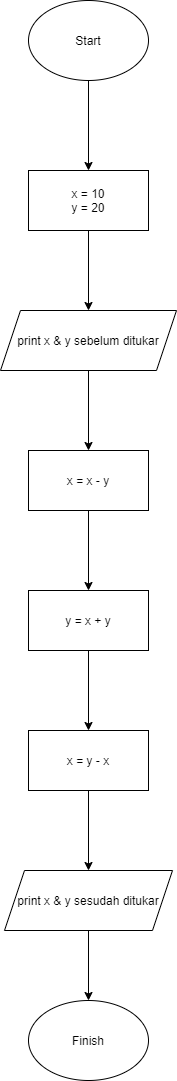

The diagram above was exported from draw.io. Its source (the exported page's mxGraphModel, read from the mxfile embedded in the PNG):
<mxGraphModel dx="1508" dy="1068" grid="1" gridSize="10" guides="1" tooltips="1" connect="1" arrows="1" fold="1" page="1" pageScale="1" pageWidth="850" pageHeight="1100" math="0" shadow="0">
  <root>
    <mxCell id="0" />
    <mxCell id="1" parent="0" />
    <mxCell id="GIZebRBZ-CyLPZNthlhI-3" value="" style="edgeStyle=orthogonalEdgeStyle;rounded=0;orthogonalLoop=1;jettySize=auto;html=1;" edge="1" parent="1" source="GIZebRBZ-CyLPZNthlhI-1" target="GIZebRBZ-CyLPZNthlhI-2">
      <mxGeometry relative="1" as="geometry" />
    </mxCell>
    <mxCell id="GIZebRBZ-CyLPZNthlhI-1" value="Start" style="ellipse;whiteSpace=wrap;html=1;" vertex="1" parent="1">
      <mxGeometry x="365" y="70" width="120" height="80" as="geometry" />
    </mxCell>
    <mxCell id="GIZebRBZ-CyLPZNthlhI-5" value="" style="edgeStyle=orthogonalEdgeStyle;rounded=0;orthogonalLoop=1;jettySize=auto;html=1;" edge="1" parent="1" source="GIZebRBZ-CyLPZNthlhI-2" target="GIZebRBZ-CyLPZNthlhI-4">
      <mxGeometry relative="1" as="geometry" />
    </mxCell>
    <mxCell id="GIZebRBZ-CyLPZNthlhI-2" value="x = 10&lt;br&gt;y = 20" style="whiteSpace=wrap;html=1;" vertex="1" parent="1">
      <mxGeometry x="365" y="240" width="120" height="60" as="geometry" />
    </mxCell>
    <mxCell id="GIZebRBZ-CyLPZNthlhI-7" value="" style="edgeStyle=orthogonalEdgeStyle;rounded=0;orthogonalLoop=1;jettySize=auto;html=1;" edge="1" parent="1" source="GIZebRBZ-CyLPZNthlhI-4" target="GIZebRBZ-CyLPZNthlhI-6">
      <mxGeometry relative="1" as="geometry" />
    </mxCell>
    <mxCell id="GIZebRBZ-CyLPZNthlhI-4" value="&lt;span&gt;print x &amp;amp; y sebelum ditukar&lt;/span&gt;" style="shape=parallelogram;perimeter=parallelogramPerimeter;whiteSpace=wrap;html=1;fixedSize=1;" vertex="1" parent="1">
      <mxGeometry x="337" y="380" width="176" height="60" as="geometry" />
    </mxCell>
    <mxCell id="GIZebRBZ-CyLPZNthlhI-9" value="" style="edgeStyle=orthogonalEdgeStyle;rounded=0;orthogonalLoop=1;jettySize=auto;html=1;" edge="1" parent="1" source="GIZebRBZ-CyLPZNthlhI-6" target="GIZebRBZ-CyLPZNthlhI-8">
      <mxGeometry relative="1" as="geometry" />
    </mxCell>
    <mxCell id="GIZebRBZ-CyLPZNthlhI-6" value="x = x - y" style="whiteSpace=wrap;html=1;" vertex="1" parent="1">
      <mxGeometry x="365" y="520" width="120" height="60" as="geometry" />
    </mxCell>
    <mxCell id="GIZebRBZ-CyLPZNthlhI-11" value="" style="edgeStyle=orthogonalEdgeStyle;rounded=0;orthogonalLoop=1;jettySize=auto;html=1;" edge="1" parent="1" source="GIZebRBZ-CyLPZNthlhI-8" target="GIZebRBZ-CyLPZNthlhI-10">
      <mxGeometry relative="1" as="geometry" />
    </mxCell>
    <mxCell id="GIZebRBZ-CyLPZNthlhI-8" value="y = x + y" style="whiteSpace=wrap;html=1;" vertex="1" parent="1">
      <mxGeometry x="365" y="660" width="120" height="60" as="geometry" />
    </mxCell>
    <mxCell id="GIZebRBZ-CyLPZNthlhI-13" value="" style="edgeStyle=orthogonalEdgeStyle;rounded=0;orthogonalLoop=1;jettySize=auto;html=1;" edge="1" parent="1" source="GIZebRBZ-CyLPZNthlhI-10" target="GIZebRBZ-CyLPZNthlhI-12">
      <mxGeometry relative="1" as="geometry" />
    </mxCell>
    <mxCell id="GIZebRBZ-CyLPZNthlhI-10" value="x = y - x" style="whiteSpace=wrap;html=1;" vertex="1" parent="1">
      <mxGeometry x="365" y="800" width="120" height="60" as="geometry" />
    </mxCell>
    <mxCell id="GIZebRBZ-CyLPZNthlhI-15" value="" style="edgeStyle=orthogonalEdgeStyle;rounded=0;orthogonalLoop=1;jettySize=auto;html=1;" edge="1" parent="1" source="GIZebRBZ-CyLPZNthlhI-12" target="GIZebRBZ-CyLPZNthlhI-14">
      <mxGeometry relative="1" as="geometry" />
    </mxCell>
    <mxCell id="GIZebRBZ-CyLPZNthlhI-12" value="&lt;span&gt;print x &amp;amp; y sesudah ditukar&lt;/span&gt;" style="shape=parallelogram;perimeter=parallelogramPerimeter;whiteSpace=wrap;html=1;fixedSize=1;" vertex="1" parent="1">
      <mxGeometry x="341" y="940" width="168" height="60" as="geometry" />
    </mxCell>
    <mxCell id="GIZebRBZ-CyLPZNthlhI-14" value="Finish" style="ellipse;whiteSpace=wrap;html=1;" vertex="1" parent="1">
      <mxGeometry x="365" y="1070" width="120" height="80" as="geometry" />
    </mxCell>
  </root>
</mxGraphModel>